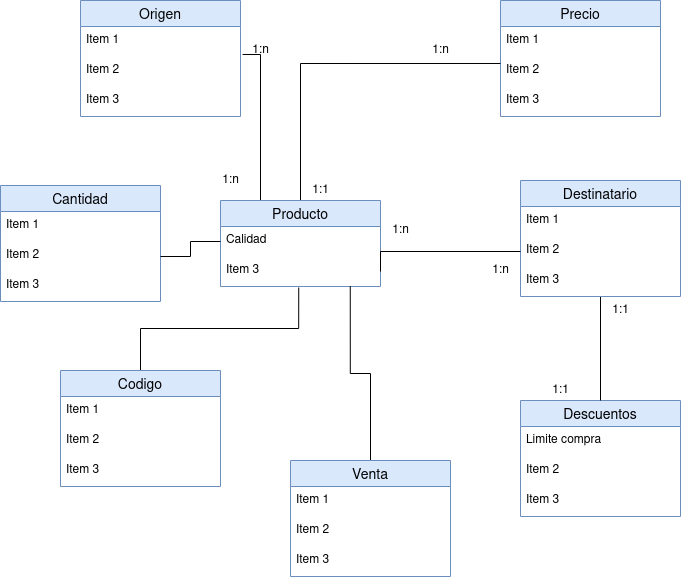

The diagram above was exported from draw.io. Its source (the exported page's mxGraphModel, read from the mxfile embedded in the PNG):
<mxGraphModel dx="1226" dy="1103" grid="1" gridSize="20" guides="1" tooltips="1" connect="1" arrows="1" fold="1" page="1" pageScale="1" pageWidth="583" pageHeight="827" math="0" shadow="0">
  <root>
    <mxCell id="0" />
    <mxCell id="1" parent="0" />
    <mxCell id="ZdANB3apDkPS6WPchmZ7-1" value="Descuentos" style="swimlane;fontStyle=0;childLayout=stackLayout;horizontal=1;startSize=26;horizontalStack=0;resizeParent=1;resizeParentMax=0;resizeLast=0;collapsible=1;marginBottom=0;align=center;fontSize=14;fillColor=#dae8fc;strokeColor=#6c8ebf;" vertex="1" parent="1">
      <mxGeometry x="400" y="480" width="160" height="116" as="geometry" />
    </mxCell>
    <mxCell id="ZdANB3apDkPS6WPchmZ7-2" value="Limite compra" style="text;strokeColor=none;fillColor=none;spacingLeft=4;spacingRight=4;overflow=hidden;rotatable=0;points=[[0,0.5],[1,0.5]];portConstraint=eastwest;fontSize=12;whiteSpace=wrap;html=1;" vertex="1" parent="ZdANB3apDkPS6WPchmZ7-1">
      <mxGeometry y="26" width="160" height="30" as="geometry" />
    </mxCell>
    <mxCell id="ZdANB3apDkPS6WPchmZ7-3" value="Item 2" style="text;strokeColor=none;fillColor=none;spacingLeft=4;spacingRight=4;overflow=hidden;rotatable=0;points=[[0,0.5],[1,0.5]];portConstraint=eastwest;fontSize=12;whiteSpace=wrap;html=1;" vertex="1" parent="ZdANB3apDkPS6WPchmZ7-1">
      <mxGeometry y="56" width="160" height="30" as="geometry" />
    </mxCell>
    <mxCell id="ZdANB3apDkPS6WPchmZ7-4" value="Item 3" style="text;strokeColor=none;fillColor=none;spacingLeft=4;spacingRight=4;overflow=hidden;rotatable=0;points=[[0,0.5],[1,0.5]];portConstraint=eastwest;fontSize=12;whiteSpace=wrap;html=1;" vertex="1" parent="ZdANB3apDkPS6WPchmZ7-1">
      <mxGeometry y="86" width="160" height="30" as="geometry" />
    </mxCell>
    <mxCell id="ZdANB3apDkPS6WPchmZ7-5" value="Cantidad" style="swimlane;fontStyle=0;childLayout=stackLayout;horizontal=1;startSize=26;horizontalStack=0;resizeParent=1;resizeParentMax=0;resizeLast=0;collapsible=1;marginBottom=0;align=center;fontSize=14;fillColor=#dae8fc;strokeColor=#6c8ebf;" vertex="1" parent="1">
      <mxGeometry x="-120" y="265" width="160" height="116" as="geometry" />
    </mxCell>
    <mxCell id="ZdANB3apDkPS6WPchmZ7-6" value="Item 1" style="text;strokeColor=none;fillColor=none;spacingLeft=4;spacingRight=4;overflow=hidden;rotatable=0;points=[[0,0.5],[1,0.5]];portConstraint=eastwest;fontSize=12;whiteSpace=wrap;html=1;" vertex="1" parent="ZdANB3apDkPS6WPchmZ7-5">
      <mxGeometry y="26" width="160" height="30" as="geometry" />
    </mxCell>
    <mxCell id="ZdANB3apDkPS6WPchmZ7-7" value="Item 2" style="text;strokeColor=none;fillColor=none;spacingLeft=4;spacingRight=4;overflow=hidden;rotatable=0;points=[[0,0.5],[1,0.5]];portConstraint=eastwest;fontSize=12;whiteSpace=wrap;html=1;" vertex="1" parent="ZdANB3apDkPS6WPchmZ7-5">
      <mxGeometry y="56" width="160" height="30" as="geometry" />
    </mxCell>
    <mxCell id="ZdANB3apDkPS6WPchmZ7-8" value="Item 3" style="text;strokeColor=none;fillColor=none;spacingLeft=4;spacingRight=4;overflow=hidden;rotatable=0;points=[[0,0.5],[1,0.5]];portConstraint=eastwest;fontSize=12;whiteSpace=wrap;html=1;" vertex="1" parent="ZdANB3apDkPS6WPchmZ7-5">
      <mxGeometry y="86" width="160" height="30" as="geometry" />
    </mxCell>
    <mxCell id="T7bTNuq_ZOFuZ8STJcyo-8" style="edgeStyle=orthogonalEdgeStyle;rounded=0;orthogonalLoop=1;jettySize=auto;html=1;exitX=0.5;exitY=1;exitDx=0;exitDy=0;entryX=0.5;entryY=0;entryDx=0;entryDy=0;endArrow=none;endFill=0;" edge="1" parent="1" source="ZdANB3apDkPS6WPchmZ7-9" target="ZdANB3apDkPS6WPchmZ7-1">
      <mxGeometry relative="1" as="geometry" />
    </mxCell>
    <mxCell id="ZdANB3apDkPS6WPchmZ7-9" value="Destinatario" style="swimlane;fontStyle=0;childLayout=stackLayout;horizontal=1;startSize=26;horizontalStack=0;resizeParent=1;resizeParentMax=0;resizeLast=0;collapsible=1;marginBottom=0;align=center;fontSize=14;fillColor=#dae8fc;strokeColor=#6c8ebf;" vertex="1" parent="1">
      <mxGeometry x="400" y="260" width="160" height="116" as="geometry" />
    </mxCell>
    <mxCell id="ZdANB3apDkPS6WPchmZ7-10" value="Item 1" style="text;strokeColor=none;fillColor=none;spacingLeft=4;spacingRight=4;overflow=hidden;rotatable=0;points=[[0,0.5],[1,0.5]];portConstraint=eastwest;fontSize=12;whiteSpace=wrap;html=1;" vertex="1" parent="ZdANB3apDkPS6WPchmZ7-9">
      <mxGeometry y="26" width="160" height="30" as="geometry" />
    </mxCell>
    <mxCell id="ZdANB3apDkPS6WPchmZ7-11" value="Item 2" style="text;strokeColor=none;fillColor=none;spacingLeft=4;spacingRight=4;overflow=hidden;rotatable=0;points=[[0,0.5],[1,0.5]];portConstraint=eastwest;fontSize=12;whiteSpace=wrap;html=1;" vertex="1" parent="ZdANB3apDkPS6WPchmZ7-9">
      <mxGeometry y="56" width="160" height="30" as="geometry" />
    </mxCell>
    <mxCell id="ZdANB3apDkPS6WPchmZ7-12" value="Item 3" style="text;strokeColor=none;fillColor=none;spacingLeft=4;spacingRight=4;overflow=hidden;rotatable=0;points=[[0,0.5],[1,0.5]];portConstraint=eastwest;fontSize=12;whiteSpace=wrap;html=1;" vertex="1" parent="ZdANB3apDkPS6WPchmZ7-9">
      <mxGeometry y="86" width="160" height="30" as="geometry" />
    </mxCell>
    <mxCell id="ZdANB3apDkPS6WPchmZ7-13" value="Origen" style="swimlane;fontStyle=0;childLayout=stackLayout;horizontal=1;startSize=26;horizontalStack=0;resizeParent=1;resizeParentMax=0;resizeLast=0;collapsible=1;marginBottom=0;align=center;fontSize=14;fillColor=#dae8fc;strokeColor=#6c8ebf;" vertex="1" parent="1">
      <mxGeometry x="-40" y="80" width="160" height="116" as="geometry" />
    </mxCell>
    <mxCell id="ZdANB3apDkPS6WPchmZ7-14" value="Item 1" style="text;strokeColor=none;fillColor=none;spacingLeft=4;spacingRight=4;overflow=hidden;rotatable=0;points=[[0,0.5],[1,0.5]];portConstraint=eastwest;fontSize=12;whiteSpace=wrap;html=1;" vertex="1" parent="ZdANB3apDkPS6WPchmZ7-13">
      <mxGeometry y="26" width="160" height="30" as="geometry" />
    </mxCell>
    <mxCell id="ZdANB3apDkPS6WPchmZ7-15" value="Item 2" style="text;strokeColor=none;fillColor=none;spacingLeft=4;spacingRight=4;overflow=hidden;rotatable=0;points=[[0,0.5],[1,0.5]];portConstraint=eastwest;fontSize=12;whiteSpace=wrap;html=1;" vertex="1" parent="ZdANB3apDkPS6WPchmZ7-13">
      <mxGeometry y="56" width="160" height="30" as="geometry" />
    </mxCell>
    <mxCell id="ZdANB3apDkPS6WPchmZ7-16" value="Item 3" style="text;strokeColor=none;fillColor=none;spacingLeft=4;spacingRight=4;overflow=hidden;rotatable=0;points=[[0,0.5],[1,0.5]];portConstraint=eastwest;fontSize=12;whiteSpace=wrap;html=1;" vertex="1" parent="ZdANB3apDkPS6WPchmZ7-13">
      <mxGeometry y="86" width="160" height="30" as="geometry" />
    </mxCell>
    <mxCell id="ZdANB3apDkPS6WPchmZ7-17" value="Precio" style="swimlane;fontStyle=0;childLayout=stackLayout;horizontal=1;startSize=26;horizontalStack=0;resizeParent=1;resizeParentMax=0;resizeLast=0;collapsible=1;marginBottom=0;align=center;fontSize=14;fillColor=#dae8fc;strokeColor=#6c8ebf;" vertex="1" parent="1">
      <mxGeometry x="380" y="80" width="160" height="116" as="geometry" />
    </mxCell>
    <mxCell id="ZdANB3apDkPS6WPchmZ7-18" value="Item 1" style="text;strokeColor=none;fillColor=none;spacingLeft=4;spacingRight=4;overflow=hidden;rotatable=0;points=[[0,0.5],[1,0.5]];portConstraint=eastwest;fontSize=12;whiteSpace=wrap;html=1;" vertex="1" parent="ZdANB3apDkPS6WPchmZ7-17">
      <mxGeometry y="26" width="160" height="30" as="geometry" />
    </mxCell>
    <mxCell id="ZdANB3apDkPS6WPchmZ7-19" value="Item 2" style="text;strokeColor=none;fillColor=none;spacingLeft=4;spacingRight=4;overflow=hidden;rotatable=0;points=[[0,0.5],[1,0.5]];portConstraint=eastwest;fontSize=12;whiteSpace=wrap;html=1;" vertex="1" parent="ZdANB3apDkPS6WPchmZ7-17">
      <mxGeometry y="56" width="160" height="30" as="geometry" />
    </mxCell>
    <mxCell id="ZdANB3apDkPS6WPchmZ7-20" value="Item 3" style="text;strokeColor=none;fillColor=none;spacingLeft=4;spacingRight=4;overflow=hidden;rotatable=0;points=[[0,0.5],[1,0.5]];portConstraint=eastwest;fontSize=12;whiteSpace=wrap;html=1;" vertex="1" parent="ZdANB3apDkPS6WPchmZ7-17">
      <mxGeometry y="86" width="160" height="30" as="geometry" />
    </mxCell>
    <mxCell id="T7bTNuq_ZOFuZ8STJcyo-5" style="edgeStyle=orthogonalEdgeStyle;rounded=0;orthogonalLoop=1;jettySize=auto;html=1;exitX=0.5;exitY=0;exitDx=0;exitDy=0;entryX=0;entryY=0.233;entryDx=0;entryDy=0;entryPerimeter=0;startArrow=none;startFill=0;endArrow=none;endFill=0;" edge="1" parent="1" source="ZdANB3apDkPS6WPchmZ7-21" target="ZdANB3apDkPS6WPchmZ7-19">
      <mxGeometry relative="1" as="geometry" />
    </mxCell>
    <mxCell id="T7bTNuq_ZOFuZ8STJcyo-6" style="edgeStyle=orthogonalEdgeStyle;rounded=0;orthogonalLoop=1;jettySize=auto;html=1;exitX=0.25;exitY=0;exitDx=0;exitDy=0;entryX=1.013;entryY=-0.067;entryDx=0;entryDy=0;entryPerimeter=0;startArrow=none;startFill=0;endArrow=none;endFill=0;" edge="1" parent="1" source="ZdANB3apDkPS6WPchmZ7-21" target="ZdANB3apDkPS6WPchmZ7-15">
      <mxGeometry relative="1" as="geometry" />
    </mxCell>
    <mxCell id="ZdANB3apDkPS6WPchmZ7-21" value="Producto" style="swimlane;fontStyle=0;childLayout=stackLayout;horizontal=1;startSize=26;horizontalStack=0;resizeParent=1;resizeParentMax=0;resizeLast=0;collapsible=1;marginBottom=0;align=center;fontSize=14;fillColor=#dae8fc;strokeColor=#6c8ebf;" vertex="1" parent="1">
      <mxGeometry x="100" y="280" width="160" height="86" as="geometry" />
    </mxCell>
    <mxCell id="ZdANB3apDkPS6WPchmZ7-22" value="Calidad" style="text;strokeColor=none;fillColor=none;spacingLeft=4;spacingRight=4;overflow=hidden;rotatable=0;points=[[0,0.5],[1,0.5]];portConstraint=eastwest;fontSize=12;whiteSpace=wrap;html=1;" vertex="1" parent="ZdANB3apDkPS6WPchmZ7-21">
      <mxGeometry y="26" width="160" height="30" as="geometry" />
    </mxCell>
    <mxCell id="ZdANB3apDkPS6WPchmZ7-24" value="Item 3" style="text;strokeColor=none;fillColor=none;spacingLeft=4;spacingRight=4;overflow=hidden;rotatable=0;points=[[0,0.5],[1,0.5]];portConstraint=eastwest;fontSize=12;whiteSpace=wrap;html=1;" vertex="1" parent="ZdANB3apDkPS6WPchmZ7-21">
      <mxGeometry y="56" width="160" height="30" as="geometry" />
    </mxCell>
    <mxCell id="T7bTNuq_ZOFuZ8STJcyo-7" style="edgeStyle=orthogonalEdgeStyle;rounded=0;orthogonalLoop=1;jettySize=auto;html=1;exitX=1;exitY=0.5;exitDx=0;exitDy=0;entryX=0;entryY=0.5;entryDx=0;entryDy=0;endArrow=none;endFill=0;startArrow=none;startFill=0;" edge="1" parent="1" target="ZdANB3apDkPS6WPchmZ7-11">
      <mxGeometry relative="1" as="geometry">
        <mxPoint x="259.9999999999998" y="351" as="sourcePoint" />
        <Array as="points">
          <mxPoint x="260" y="331" />
        </Array>
      </mxGeometry>
    </mxCell>
    <mxCell id="T7bTNuq_ZOFuZ8STJcyo-9" value="1:n" style="text;html=1;align=center;verticalAlign=middle;resizable=0;points=[];autosize=1;strokeColor=none;fillColor=none;" vertex="1" parent="1">
      <mxGeometry x="110" y="110" width="60" height="40" as="geometry" />
    </mxCell>
    <mxCell id="T7bTNuq_ZOFuZ8STJcyo-10" value="1:n" style="text;html=1;align=center;verticalAlign=middle;resizable=0;points=[];autosize=1;strokeColor=none;fillColor=none;" vertex="1" parent="1">
      <mxGeometry x="80" y="240" width="60" height="40" as="geometry" />
    </mxCell>
    <mxCell id="T7bTNuq_ZOFuZ8STJcyo-11" value="1:1" style="text;html=1;align=center;verticalAlign=middle;resizable=0;points=[];autosize=1;strokeColor=none;fillColor=none;" vertex="1" parent="1">
      <mxGeometry x="170" y="250" width="60" height="40" as="geometry" />
    </mxCell>
    <mxCell id="T7bTNuq_ZOFuZ8STJcyo-12" value="1:n" style="text;html=1;align=center;verticalAlign=middle;resizable=0;points=[];autosize=1;strokeColor=none;fillColor=none;" vertex="1" parent="1">
      <mxGeometry x="290" y="110" width="60" height="40" as="geometry" />
    </mxCell>
    <mxCell id="T7bTNuq_ZOFuZ8STJcyo-13" value="1:n" style="text;html=1;align=center;verticalAlign=middle;resizable=0;points=[];autosize=1;strokeColor=none;fillColor=none;" vertex="1" parent="1">
      <mxGeometry x="250" y="290" width="60" height="40" as="geometry" />
    </mxCell>
    <mxCell id="T7bTNuq_ZOFuZ8STJcyo-14" value="1:n" style="text;html=1;align=center;verticalAlign=middle;resizable=0;points=[];autosize=1;strokeColor=none;fillColor=none;" vertex="1" parent="1">
      <mxGeometry x="350" y="330" width="60" height="40" as="geometry" />
    </mxCell>
    <mxCell id="T7bTNuq_ZOFuZ8STJcyo-15" value="1:1" style="text;html=1;align=center;verticalAlign=middle;resizable=0;points=[];autosize=1;strokeColor=none;fillColor=none;" vertex="1" parent="1">
      <mxGeometry x="470" y="370" width="60" height="40" as="geometry" />
    </mxCell>
    <mxCell id="T7bTNuq_ZOFuZ8STJcyo-16" value="1:1" style="text;html=1;align=center;verticalAlign=middle;resizable=0;points=[];autosize=1;strokeColor=none;fillColor=none;" vertex="1" parent="1">
      <mxGeometry x="410" y="450" width="60" height="40" as="geometry" />
    </mxCell>
    <mxCell id="T7bTNuq_ZOFuZ8STJcyo-29" style="edgeStyle=orthogonalEdgeStyle;rounded=0;orthogonalLoop=1;jettySize=auto;html=1;entryX=0.811;entryY=0.986;entryDx=0;entryDy=0;entryPerimeter=0;endArrow=none;endFill=0;" edge="1" parent="1" source="T7bTNuq_ZOFuZ8STJcyo-17" target="ZdANB3apDkPS6WPchmZ7-24">
      <mxGeometry relative="1" as="geometry" />
    </mxCell>
    <mxCell id="T7bTNuq_ZOFuZ8STJcyo-17" value="Venta" style="swimlane;fontStyle=0;childLayout=stackLayout;horizontal=1;startSize=26;horizontalStack=0;resizeParent=1;resizeParentMax=0;resizeLast=0;collapsible=1;marginBottom=0;align=center;fontSize=14;fillColor=#dae8fc;strokeColor=#6c8ebf;" vertex="1" parent="1">
      <mxGeometry x="170" y="540" width="160" height="116" as="geometry" />
    </mxCell>
    <mxCell id="T7bTNuq_ZOFuZ8STJcyo-18" value="Item 1" style="text;strokeColor=none;fillColor=none;spacingLeft=4;spacingRight=4;overflow=hidden;rotatable=0;points=[[0,0.5],[1,0.5]];portConstraint=eastwest;fontSize=12;whiteSpace=wrap;html=1;" vertex="1" parent="T7bTNuq_ZOFuZ8STJcyo-17">
      <mxGeometry y="26" width="160" height="30" as="geometry" />
    </mxCell>
    <mxCell id="T7bTNuq_ZOFuZ8STJcyo-19" value="Item 2" style="text;strokeColor=none;fillColor=none;spacingLeft=4;spacingRight=4;overflow=hidden;rotatable=0;points=[[0,0.5],[1,0.5]];portConstraint=eastwest;fontSize=12;whiteSpace=wrap;html=1;" vertex="1" parent="T7bTNuq_ZOFuZ8STJcyo-17">
      <mxGeometry y="56" width="160" height="30" as="geometry" />
    </mxCell>
    <mxCell id="T7bTNuq_ZOFuZ8STJcyo-20" value="Item 3" style="text;strokeColor=none;fillColor=none;spacingLeft=4;spacingRight=4;overflow=hidden;rotatable=0;points=[[0,0.5],[1,0.5]];portConstraint=eastwest;fontSize=12;whiteSpace=wrap;html=1;" vertex="1" parent="T7bTNuq_ZOFuZ8STJcyo-17">
      <mxGeometry y="86" width="160" height="30" as="geometry" />
    </mxCell>
    <mxCell id="T7bTNuq_ZOFuZ8STJcyo-23" style="edgeStyle=orthogonalEdgeStyle;rounded=0;orthogonalLoop=1;jettySize=auto;html=1;exitX=1;exitY=0.5;exitDx=0;exitDy=0;entryX=0;entryY=0.5;entryDx=0;entryDy=0;endArrow=none;endFill=0;" edge="1" parent="1" source="ZdANB3apDkPS6WPchmZ7-7" target="ZdANB3apDkPS6WPchmZ7-22">
      <mxGeometry relative="1" as="geometry" />
    </mxCell>
    <mxCell id="T7bTNuq_ZOFuZ8STJcyo-28" style="edgeStyle=orthogonalEdgeStyle;rounded=0;orthogonalLoop=1;jettySize=auto;html=1;entryX=0.489;entryY=1.033;entryDx=0;entryDy=0;entryPerimeter=0;endArrow=none;endFill=0;" edge="1" parent="1" source="T7bTNuq_ZOFuZ8STJcyo-24" target="ZdANB3apDkPS6WPchmZ7-24">
      <mxGeometry relative="1" as="geometry" />
    </mxCell>
    <mxCell id="T7bTNuq_ZOFuZ8STJcyo-24" value="Codigo" style="swimlane;fontStyle=0;childLayout=stackLayout;horizontal=1;startSize=26;horizontalStack=0;resizeParent=1;resizeParentMax=0;resizeLast=0;collapsible=1;marginBottom=0;align=center;fontSize=14;fillColor=#dae8fc;strokeColor=#6c8ebf;" vertex="1" parent="1">
      <mxGeometry x="-60" y="450" width="160" height="116" as="geometry" />
    </mxCell>
    <mxCell id="T7bTNuq_ZOFuZ8STJcyo-25" value="Item 1" style="text;strokeColor=none;fillColor=none;spacingLeft=4;spacingRight=4;overflow=hidden;rotatable=0;points=[[0,0.5],[1,0.5]];portConstraint=eastwest;fontSize=12;whiteSpace=wrap;html=1;" vertex="1" parent="T7bTNuq_ZOFuZ8STJcyo-24">
      <mxGeometry y="26" width="160" height="30" as="geometry" />
    </mxCell>
    <mxCell id="T7bTNuq_ZOFuZ8STJcyo-26" value="Item 2" style="text;strokeColor=none;fillColor=none;spacingLeft=4;spacingRight=4;overflow=hidden;rotatable=0;points=[[0,0.5],[1,0.5]];portConstraint=eastwest;fontSize=12;whiteSpace=wrap;html=1;" vertex="1" parent="T7bTNuq_ZOFuZ8STJcyo-24">
      <mxGeometry y="56" width="160" height="30" as="geometry" />
    </mxCell>
    <mxCell id="T7bTNuq_ZOFuZ8STJcyo-27" value="Item 3" style="text;strokeColor=none;fillColor=none;spacingLeft=4;spacingRight=4;overflow=hidden;rotatable=0;points=[[0,0.5],[1,0.5]];portConstraint=eastwest;fontSize=12;whiteSpace=wrap;html=1;" vertex="1" parent="T7bTNuq_ZOFuZ8STJcyo-24">
      <mxGeometry y="86" width="160" height="30" as="geometry" />
    </mxCell>
  </root>
</mxGraphModel>